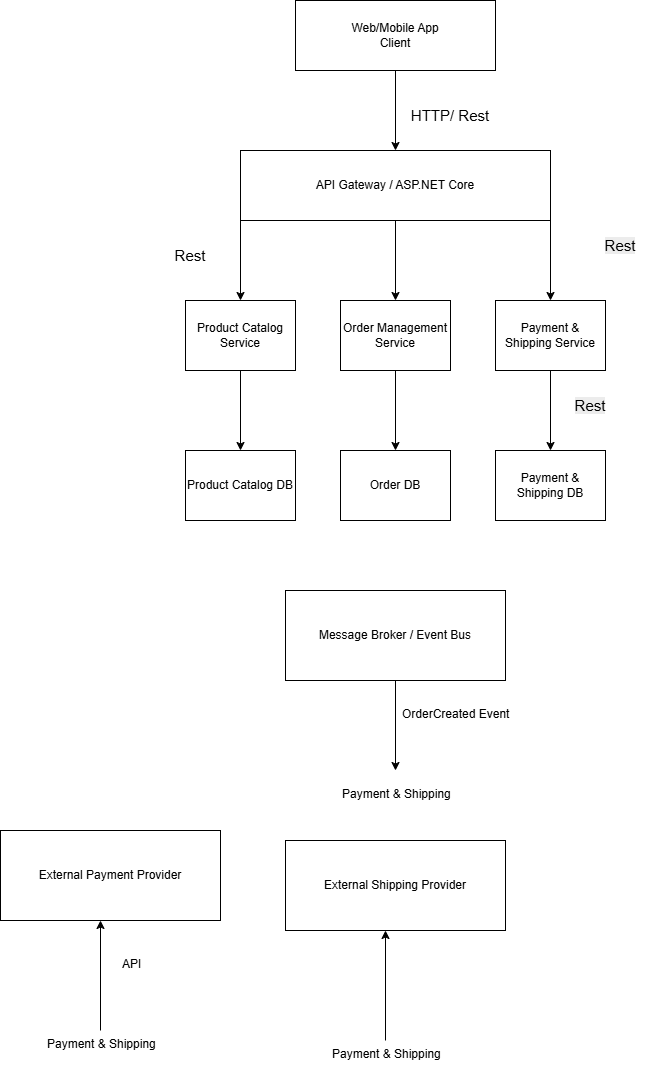

The diagram above was exported from draw.io. Its source (the exported page's mxGraphModel, read from the mxfile embedded in the PNG):
<mxGraphModel dx="1414" dy="777" grid="1" gridSize="10" guides="1" tooltips="1" connect="1" arrows="1" fold="1" page="1" pageScale="1" pageWidth="850" pageHeight="1100" math="0" shadow="0">
  <root>
    <mxCell id="0" />
    <mxCell id="1" parent="0" />
    <mxCell id="9taFiHG7rwlT-pFet3m7-2" edge="1" parent="1" source="9taFiHG7rwlT-pFet3m7-1" style="edgeStyle=orthogonalEdgeStyle;rounded=0;orthogonalLoop=1;jettySize=auto;html=1;entryX=0.5;entryY=0;entryDx=0;entryDy=0;" target="9taFiHG7rwlT-pFet3m7-4">
      <mxGeometry relative="1" as="geometry">
        <mxPoint x="425" y="260" as="targetPoint" />
      </mxGeometry>
    </mxCell>
    <mxCell id="9taFiHG7rwlT-pFet3m7-1" parent="1" style="rounded=0;whiteSpace=wrap;html=1;align=center;" value="&lt;div style=&quot;&quot;&gt;&lt;span style=&quot;background-color: transparent; color: light-dark(rgb(0, 0, 0), rgb(255, 255, 255));&quot;&gt;Web/Mobile App&lt;/span&gt;&lt;/div&gt;&lt;div style=&quot;&quot;&gt;Client&lt;/div&gt;" vertex="1">
      <mxGeometry height="70" width="200" x="325" y="100" as="geometry" />
    </mxCell>
    <mxCell id="9taFiHG7rwlT-pFet3m7-3" parent="1" style="text;html=1;whiteSpace=wrap;strokeColor=none;fillColor=none;align=center;verticalAlign=middle;rounded=0;" value="&lt;font style=&quot;font-size: 15px;&quot;&gt;HTTP/ Rest&lt;/font&gt;" vertex="1">
      <mxGeometry height="30" width="100" x="430" y="200" as="geometry" />
    </mxCell>
    <mxCell id="9taFiHG7rwlT-pFet3m7-4" parent="1" style="rounded=0;whiteSpace=wrap;html=1;" value="API Gateway / ASP.NET Core" vertex="1">
      <mxGeometry height="70" width="310" x="270" y="250" as="geometry" />
    </mxCell>
    <mxCell id="9taFiHG7rwlT-pFet3m7-7" edge="1" parent="1" style="edgeStyle=orthogonalEdgeStyle;rounded=0;orthogonalLoop=1;jettySize=auto;html=1;entryX=0.5;entryY=0;entryDx=0;entryDy=0;" target="9taFiHG7rwlT-pFet3m7-8">
      <mxGeometry relative="1" as="geometry">
        <Array as="points">
          <mxPoint x="270" y="320" />
        </Array>
        <mxPoint x="325" y="320" as="sourcePoint" />
        <mxPoint x="325" y="410" as="targetPoint" />
      </mxGeometry>
    </mxCell>
    <mxCell id="9taFiHG7rwlT-pFet3m7-8" parent="1" style="rounded=0;whiteSpace=wrap;html=1;" value="&lt;div&gt;Product Catalog Service&lt;/div&gt;" vertex="1">
      <mxGeometry height="70" width="110" x="215" y="400" as="geometry" />
    </mxCell>
    <mxCell id="9taFiHG7rwlT-pFet3m7-9" edge="1" parent="1" style="edgeStyle=orthogonalEdgeStyle;rounded=0;orthogonalLoop=1;jettySize=auto;html=1;entryX=0.5;entryY=0;entryDx=0;entryDy=0;" target="9taFiHG7rwlT-pFet3m7-10">
      <mxGeometry relative="1" as="geometry">
        <mxPoint x="425" y="320" as="sourcePoint" />
        <mxPoint x="425" y="410" as="targetPoint" />
      </mxGeometry>
    </mxCell>
    <mxCell id="9taFiHG7rwlT-pFet3m7-10" parent="1" style="rounded=0;whiteSpace=wrap;html=1;" value="Order Management Service" vertex="1">
      <mxGeometry height="70" width="110" x="370" y="400" as="geometry" />
    </mxCell>
    <mxCell id="9taFiHG7rwlT-pFet3m7-11" edge="1" parent="1" style="edgeStyle=orthogonalEdgeStyle;rounded=0;orthogonalLoop=1;jettySize=auto;html=1;entryX=0.5;entryY=0;entryDx=0;entryDy=0;" target="9taFiHG7rwlT-pFet3m7-12">
      <mxGeometry relative="1" as="geometry">
        <mxPoint x="580" y="320" as="sourcePoint" />
        <mxPoint x="580" y="410" as="targetPoint" />
      </mxGeometry>
    </mxCell>
    <mxCell id="9taFiHG7rwlT-pFet3m7-23" edge="1" parent="1" source="9taFiHG7rwlT-pFet3m7-12" style="edgeStyle=orthogonalEdgeStyle;rounded=0;orthogonalLoop=1;jettySize=auto;html=1;" target="9taFiHG7rwlT-pFet3m7-19">
      <mxGeometry relative="1" as="geometry" />
    </mxCell>
    <mxCell id="9taFiHG7rwlT-pFet3m7-12" parent="1" style="rounded=0;whiteSpace=wrap;html=1;" value="Payment &amp;amp; Shipping Service" vertex="1">
      <mxGeometry height="70" width="110" x="525" y="400" as="geometry" />
    </mxCell>
    <mxCell id="9taFiHG7rwlT-pFet3m7-13" parent="1" style="text;whiteSpace=wrap;html=1;align=center;" value="&lt;span style=&quot;font-size: 15px;&quot;&gt;Rest&lt;/span&gt;" vertex="1">
      <mxGeometry height="40" width="60" x="190" y="340" as="geometry" />
    </mxCell>
    <mxCell id="9taFiHG7rwlT-pFet3m7-14" parent="1" style="text;whiteSpace=wrap;html=1;align=center;" value="&lt;span style=&quot;color: rgb(0, 0, 0); font-family: Helvetica; font-size: 15px; font-style: normal; font-variant-ligatures: normal; font-variant-caps: normal; font-weight: 400; letter-spacing: normal; orphans: 2; text-indent: 0px; text-transform: none; widows: 2; word-spacing: 0px; -webkit-text-stroke-width: 0px; white-space: normal; background-color: rgb(236, 236, 236); text-decoration-thickness: initial; text-decoration-style: initial; text-decoration-color: initial; float: none; display: inline !important;&quot;&gt;Rest&lt;/span&gt;" vertex="1">
      <mxGeometry height="40" width="60" x="620" y="330" as="geometry" />
    </mxCell>
    <mxCell id="9taFiHG7rwlT-pFet3m7-15" parent="1" style="rounded=0;whiteSpace=wrap;html=1;" value="&lt;div&gt;Product Catalog DB&lt;/div&gt;" vertex="1">
      <mxGeometry height="70" width="110" x="215" y="550" as="geometry" />
    </mxCell>
    <mxCell id="9taFiHG7rwlT-pFet3m7-16" edge="1" parent="1" style="edgeStyle=orthogonalEdgeStyle;rounded=0;orthogonalLoop=1;jettySize=auto;html=1;entryX=0.5;entryY=0;entryDx=0;entryDy=0;" target="9taFiHG7rwlT-pFet3m7-15">
      <mxGeometry relative="1" as="geometry">
        <Array as="points">
          <mxPoint x="270" y="470" />
        </Array>
        <mxPoint x="325" y="470" as="sourcePoint" />
        <mxPoint x="325" y="560" as="targetPoint" />
      </mxGeometry>
    </mxCell>
    <mxCell id="9taFiHG7rwlT-pFet3m7-17" edge="1" parent="1" style="edgeStyle=orthogonalEdgeStyle;rounded=0;orthogonalLoop=1;jettySize=auto;html=1;entryX=0.5;entryY=0;entryDx=0;entryDy=0;" target="9taFiHG7rwlT-pFet3m7-18">
      <mxGeometry relative="1" as="geometry">
        <mxPoint x="425" y="470" as="sourcePoint" />
        <mxPoint x="425" y="560" as="targetPoint" />
      </mxGeometry>
    </mxCell>
    <mxCell id="9taFiHG7rwlT-pFet3m7-18" parent="1" style="rounded=0;whiteSpace=wrap;html=1;" value="Order DB" vertex="1">
      <mxGeometry height="70" width="110" x="370" y="550" as="geometry" />
    </mxCell>
    <mxCell id="9taFiHG7rwlT-pFet3m7-19" parent="1" style="rounded=0;whiteSpace=wrap;html=1;" value="Payment &amp;amp; Shipping DB" vertex="1">
      <mxGeometry height="70" width="110" x="525" y="550" as="geometry" />
    </mxCell>
    <mxCell id="9taFiHG7rwlT-pFet3m7-20" parent="1" style="text;whiteSpace=wrap;html=1;align=center;" value="&lt;span style=&quot;color: rgb(0, 0, 0); font-family: Helvetica; font-size: 15px; font-style: normal; font-variant-ligatures: normal; font-variant-caps: normal; font-weight: 400; letter-spacing: normal; orphans: 2; text-indent: 0px; text-transform: none; widows: 2; word-spacing: 0px; -webkit-text-stroke-width: 0px; white-space: normal; background-color: rgb(236, 236, 236); text-decoration-thickness: initial; text-decoration-style: initial; text-decoration-color: initial; float: none; display: inline !important;&quot;&gt;Rest&lt;/span&gt;" vertex="1">
      <mxGeometry height="40" width="60" x="590" y="490" as="geometry" />
    </mxCell>
    <mxCell id="9taFiHG7rwlT-pFet3m7-25" edge="1" parent="1" source="9taFiHG7rwlT-pFet3m7-24" style="edgeStyle=orthogonalEdgeStyle;rounded=0;orthogonalLoop=1;jettySize=auto;html=1;">
      <mxGeometry relative="1" as="geometry">
        <mxPoint x="425" y="870" as="targetPoint" />
      </mxGeometry>
    </mxCell>
    <mxCell id="9taFiHG7rwlT-pFet3m7-24" parent="1" style="rounded=0;whiteSpace=wrap;html=1;" value="Message Broker / Event Bus" vertex="1">
      <mxGeometry height="90" width="220" x="315" y="690" as="geometry" />
    </mxCell>
    <mxCell id="9taFiHG7rwlT-pFet3m7-26" parent="1" style="text;whiteSpace=wrap;" value="OrderCreated Event" vertex="1">
      <mxGeometry height="40" width="140" x="430" y="800" as="geometry" />
    </mxCell>
    <mxCell id="9taFiHG7rwlT-pFet3m7-27" parent="1" style="text;whiteSpace=wrap;" value="Payment &amp; Shipping" vertex="1">
      <mxGeometry height="40" width="140" x="370" y="880" as="geometry" />
    </mxCell>
    <mxCell id="9taFiHG7rwlT-pFet3m7-29" parent="1" style="rounded=0;whiteSpace=wrap;html=1;" value="External Payment Provider" vertex="1">
      <mxGeometry height="90" width="220" x="30" y="930" as="geometry" />
    </mxCell>
    <mxCell id="9taFiHG7rwlT-pFet3m7-33" edge="1" parent="1" style="edgeStyle=orthogonalEdgeStyle;rounded=0;orthogonalLoop=1;jettySize=auto;html=1;">
      <mxGeometry relative="1" as="geometry">
        <mxPoint x="130" y="1130" as="sourcePoint" />
        <mxPoint x="130" y="1020" as="targetPoint" />
      </mxGeometry>
    </mxCell>
    <mxCell id="9taFiHG7rwlT-pFet3m7-34" parent="1" style="text;whiteSpace=wrap;" value="API" vertex="1">
      <mxGeometry height="40" width="50" x="150" y="1050" as="geometry" />
    </mxCell>
    <mxCell id="9taFiHG7rwlT-pFet3m7-35" parent="1" style="text;whiteSpace=wrap;" value="Payment &amp; Shipping" vertex="1">
      <mxGeometry height="40" width="140" x="75" y="1130" as="geometry" />
    </mxCell>
    <mxCell id="9taFiHG7rwlT-pFet3m7-36" parent="1" style="rounded=0;whiteSpace=wrap;html=1;" value="External Shipping Provider" vertex="1">
      <mxGeometry height="90" width="220" x="315" y="940" as="geometry" />
    </mxCell>
    <mxCell id="9taFiHG7rwlT-pFet3m7-37" parent="1" style="text;whiteSpace=wrap;" value="Payment &amp; Shipping" vertex="1">
      <mxGeometry height="40" width="140" x="360" y="1140" as="geometry" />
    </mxCell>
    <mxCell id="9taFiHG7rwlT-pFet3m7-38" edge="1" parent="1" style="edgeStyle=orthogonalEdgeStyle;rounded=0;orthogonalLoop=1;jettySize=auto;html=1;">
      <mxGeometry relative="1" as="geometry">
        <mxPoint x="415" y="1140" as="sourcePoint" />
        <mxPoint x="415" y="1030" as="targetPoint" />
      </mxGeometry>
    </mxCell>
  </root>
</mxGraphModel>